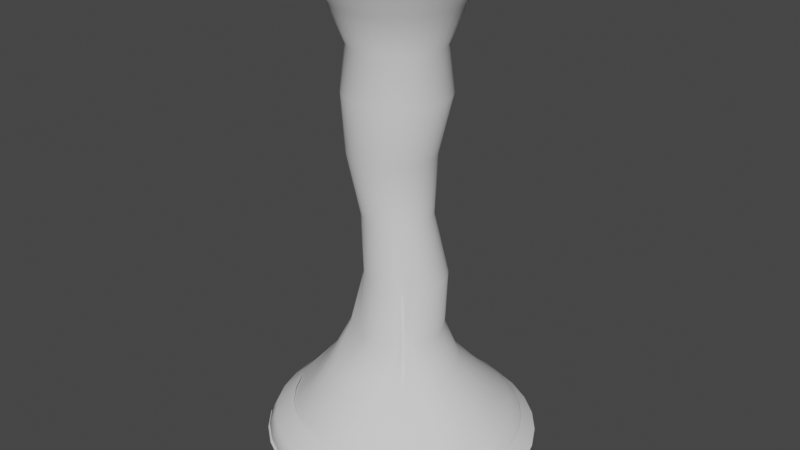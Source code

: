 # Source: TornadoMeshes02.blend  (saved by Blender 3.0.42; exported with 4.5.12 LTS)
import bpy
from mathutils import Matrix  # noqa: F401  (used for matrix-valued properties, if any)

bpy.ops.wm.read_factory_settings(use_empty=True)
scene = bpy.context.scene
scene.name = 'Scene'

# ---- world
world_world = bpy.data.worlds.new('World'); scene.world = world_world
world_world.use_nodes = True; world_world.node_tree.nodes.clear()
_N = world_world.node_tree.nodes; _L = world_world.node_tree.links
n0 = _N.new('ShaderNodeOutputWorld'); n0.name = 'World Output'; n0.location = (300, 300)
n1 = _N.new('ShaderNodeBackground'); n1.name = 'Background'; n1.location = (10, 300)
n1.inputs[0].default_value = (0.05088, 0.05088, 0.05088, 1.0)
_L.new(n1.outputs[0], n0.inputs[0])
n0.is_active_output = True
world_world.color = (0.05088, 0.05088, 0.05088)
world_world.use_sun_shadow = False
world_world.sun_shadow_jitter_overblur = 0.0

# ---- meshes
me_cylinder_001 = bpy.data.meshes.new('Cylinder.001')
me_cylinder_001.from_pydata([(-3.005e-08, 3.213, 0.0), (-1.222e-08, 1.875, 11.0), (0.6267, 3.151, 0.0), (0.3658, 1.839, 11.0), (1.229, 2.968, 0.0), (0.7175, 1.732, 11.0), (1.785, 2.671, 0.0), (1.042, 1.559, 11.0), (2.272, 2.272, 0.0), (1.326, 1.326, 11.0), (2.671, 1.785, 0.0), (1.559, 1.042, 11.0), (2.968, 1.229, 0.0), (1.732, 0.7175, 11.0), (3.151, 0.6267, 0.0), (1.839, 0.3658, 11.0), (3.213, -9.346e-08, 0.0), (1.875, -6.566e-08, 11.0), (2.947, -0.6311, 0.0437), (1.839, -0.3658, 11.0), (2.776, -1.195, 0.0437), (1.732, -0.7175, 11.0), (2.498, -1.714, 0.0437), (1.559, -1.042, 11.0), (2.125, -2.169, 0.0437), (1.326, -1.326, 11.0), (1.669, -2.543, 0.0437), (1.042, -1.559, 11.0), (1.15, -2.821, 0.0437), (0.7175, -1.732, 11.0), (0.5861, -2.992, 0.0437), (0.3658, -1.839, 11.0), (-2.896e-07, -3.049, 0.0437), (-1.761e-07, -1.875, 11.0), (-0.5861, -2.992, 0.0437), (-0.3658, -1.839, 11.0), (-1.15, -2.821, 0.0437), (-0.7175, -1.732, 11.0), (-1.669, -2.543, 0.0437), (-1.042, -1.559, 11.0), (-2.125, -2.169, 0.0437), (-1.326, -1.326, 11.0), (-2.498, -1.714, 0.0437), (-1.559, -1.042, 11.0), (-2.776, -1.195, 0.0437), (-1.732, -0.7175, 11.0), (-2.947, -0.6311, 0.0437), (-1.839, -0.3658, 11.0), (-3.213, 8.528e-08, 0.0), (-1.875, 3.865e-08, 11.0), (-3.151, 0.6267, 0.0), (-1.839, 0.3658, 11.0), (-2.968, 1.229, 0.0), (-1.732, 0.7175, 11.0), (-2.671, 1.785, 0.0), (-1.559, 1.042, 11.0), (-2.272, 2.272, 0.0), (-1.326, 1.326, 11.0), (-1.785, 2.671, 0.0), (-1.042, 1.559, 11.0), (-1.229, 2.968, 0.0), (-0.7175, 1.732, 11.0), (-0.6267, 3.151, 0.0), (-0.3658, 1.839, 11.0), (3.17e-09, 0.7897, 5.5), (0.1541, 0.7746, 5.5), (0.3022, 0.7296, 5.5), (0.4388, 0.6566, 5.5), (0.5584, 0.5584, 5.5), (0.6566, 0.4388, 5.5), (0.7296, 0.3022, 5.5), (0.7746, 0.1541, 5.5), (0.7897, -3.844e-08, 5.5), (0.7746, -0.1541, 5.5), (0.7296, -0.3022, 5.5), (0.6566, -0.4388, 5.5), (0.5584, -0.5584, 5.5), (0.4388, -0.6566, 5.5), (0.3022, -0.7296, 5.5), (0.1541, -0.7746, 5.5), (-6.587e-08, -0.7897, 5.5), (-0.1541, -0.7746, 5.5), (-0.3022, -0.7296, 5.5), (-0.4388, -0.6566, 5.5), (-0.5584, -0.5584, 5.5), (-0.6566, -0.4388, 5.5), (-0.7296, -0.3022, 5.5), (-0.7746, -0.1541, 5.5), (-0.7897, 5.501e-09, 5.5), (-0.7746, 0.1541, 5.5), (-0.7296, 0.3022, 5.5), (-0.6566, 0.4388, 5.5), (-0.5584, 0.5584, 5.5), (-0.4388, 0.6566, 5.5), (-0.3022, 0.7296, 5.5), (-0.1541, 0.7746, 5.5), (-2.334e-09, 1.167, 8.25), (0.2277, 1.145, 8.25), (0.4466, 1.078, 8.25), (0.6484, 0.9704, 8.25), (0.8253, 0.8253, 8.25), (0.9704, 0.6484, 8.25), (1.078, 0.4466, 8.25), (1.145, 0.2277, 8.25), (1.167, -4.79e-08, 8.25), (1.145, -0.2277, 8.25), (1.078, -0.4466, 8.25), (0.9704, -0.6484, 8.25), (0.8253, -0.8253, 8.25), (0.6484, -0.9704, 8.25), (0.4466, -1.078, 8.25), (0.2277, -1.145, 8.25), (-1.044e-07, -1.167, 8.25), (-0.2277, -1.145, 8.25), (-0.4466, -1.078, 8.25), (-0.6484, -0.9704, 8.25), (-0.8253, -0.8253, 8.25), (-0.9704, -0.6484, 8.25), (-1.078, -0.4466, 8.25), (-1.145, -0.2277, 8.25), (-1.167, 1.703e-08, 8.25), (-1.145, 0.2277, 8.25), (-1.078, 0.4466, 8.25), (-0.9704, 0.6484, 8.25), (-0.8253, 0.8253, 8.25), (-0.6484, 0.9704, 8.25), (-0.4466, 1.078, 8.25), (-0.2277, 1.145, 8.25), (0.2065, 1.038, 2.75), (0.4051, 0.978, 2.75), (0.5881, 0.8801, 2.75), (0.7485, 0.7485, 2.75), (0.8801, 0.5881, 2.75), (0.978, 0.4051, 2.75), (1.038, 0.2065, 2.75), (1.059, -4.54e-08, 2.75), (1.038, -0.2065, 2.75), (0.978, -0.4051, 2.75), (0.8801, -0.5881, 2.75), (0.7485, -0.7485, 2.75), (0.8311, -0.8801, 2.75), (0.6481, -0.978, 2.75), (0.4496, -1.038, 2.75), (0.243, -1.059, 2.75), (0.03653, -1.038, 2.75), (-0.162, -0.978, 2.75), (-0.3451, -0.8801, 2.75), (-0.7485, -0.7485, 2.75), (-0.8801, -0.5881, 2.75), (-0.978, -0.4051, 2.75), (-1.038, -0.2065, 2.75), (-1.059, 1.35e-08, 2.75), (-1.038, 0.2065, 2.75), (-0.978, 0.4051, 2.75), (-0.8801, 0.5881, 2.75), (-0.7485, 0.7485, 2.75), (-0.5881, 0.8801, 2.75), (-0.4051, 0.978, 2.75), (-0.2065, 1.038, 2.75), (-8.179e-10, 1.059, 2.75), (0.4407, 2.171, 0.9704), (0.8644, 2.042, 0.9704), (1.255, 1.833, 0.9704), (1.597, 1.552, 0.9704), (1.878, 1.21, 0.9704), (2.087, 0.8195, 0.9704), (2.216, 0.3957, 0.9704), (2.259, -0.04495, 0.9704), (2.216, -0.4856, 0.9704), (2.087, -0.9094, 0.9704), (1.641, -1.201, 1.057), (1.395, -1.501, 1.057), (1.094, -1.747, 1.057), (0.752, -1.93, 1.057), (0.3805, -2.043, 1.057), (-0.005847, -2.081, 1.057), (-0.3922, -2.043, 1.057), (-0.7637, -1.93, 1.057), (-1.106, -1.747, 1.057), (-1.406, -1.501, 1.057), (-1.653, -1.201, 1.057), (-1.836, -0.8582, 1.057), (-2.216, -0.4856, 0.9704), (-2.259, -0.04495, 0.9704), (-2.216, 0.3957, 0.9704), (-2.087, 0.8195, 0.9704), (-1.878, 1.21, 0.9704), (-1.597, 1.552, 0.9704), (-1.255, 1.833, 0.9704), (-0.8644, 2.042, 0.9704), (-0.4407, 2.171, 0.9704), (-1.681e-08, 2.214, 0.9704), (-0.005847, 1.387, 1.907), (0.2767, 1.36, 1.907), (0.5484, 1.277, 1.907), (0.7987, 1.143, 1.907), (1.018, 0.9632, 1.907), (1.198, 0.7437, 1.907), (1.332, 0.4933, 1.907), (1.415, 0.2217, 1.907), (1.442, -0.06087, 1.907), (1.415, -0.3434, 1.907), (1.332, -0.6151, 1.907), (1.198, -0.8654, 1.907), (1.018, -1.085, 1.907), (0.7987, -1.265, 1.907), (0.5484, -1.399, 1.907), (0.2767, -1.481, 1.907), (-0.005847, -1.509, 1.907), (-0.2884, -1.481, 1.907), (-0.56, -1.399, 1.907), (-0.8104, -1.265, 1.907), (-1.03, -1.085, 1.907), (-1.21, -0.8655, 1.907), (-1.344, -0.6151, 1.907), (-1.426, -0.3434, 1.907), (-1.454, -0.06087, 1.907), (-1.426, 0.2217, 1.907), (-1.344, 0.4933, 1.907), (-1.21, 0.7437, 1.907), (-1.03, 0.9632, 1.907), (-0.8104, 1.143, 1.907), (-0.56, 1.277, 1.907), (-0.2884, 1.36, 1.907), (-7.942e-09, 1.42, 10.16), (0.277, 1.392, 10.16), (0.5433, 1.312, 10.16), (0.7888, 1.181, 10.16), (1.004, 1.004, 10.16), (1.181, 0.7888, 10.16), (1.312, 0.5433, 10.16), (1.392, 0.277, 10.16), (1.42, -5.599e-08, 10.16), (1.392, -0.277, 10.16), (1.312, -0.5433, 10.16), (1.181, -0.7888, 10.16), (1.004, -1.004, 10.16), (0.7888, -1.181, 10.16), (0.5433, -1.312, 10.16), (0.277, -1.392, 10.16), (-1.321e-07, -1.42, 10.16), (-0.277, -1.392, 10.16), (-0.5433, -1.312, 10.16), (-0.7888, -1.181, 10.16), (-1.004, -1.004, 10.16), (-1.181, -0.7888, 10.16), (-1.312, -0.5433, 10.16), (-1.392, -0.277, 10.16), (-1.42, 2.3e-08, 10.16), (-1.392, 0.277, 10.16), (-1.312, 0.5433, 10.16), (-1.181, 0.7888, 10.16), (-1.004, 1.004, 10.16), (-0.7888, 1.181, 10.16), (-0.5433, 1.312, 10.16), (-0.277, 1.392, 10.16), (0.2056, 1.034, 9.281), (0.4034, 0.9738, 9.281), (0.5856, 0.8764, 9.281), (0.7453, 0.7453, 9.281), (0.8764, 0.5856, 9.281), (0.9738, 0.4034, 9.281), (1.034, 0.2056, 9.281), (1.054, -4.66e-08, 9.281), (1.034, -0.2056, 9.281), (0.9738, -0.4034, 9.281), (0.8764, -0.5856, 9.281), (0.7453, -0.7453, 9.281), (0.5856, -0.8764, 9.281), (0.4034, -0.9738, 9.281), (0.2056, -1.034, 9.281), (-9.927e-08, -1.054, 9.281), (-0.2056, -1.034, 9.281), (-0.4034, -0.9738, 9.281), (-0.5856, -0.8764, 9.281), (-0.7453, -0.7453, 9.281), (-0.8764, -0.5856, 9.281), (-0.9738, -0.4034, 9.281), (-1.034, -0.2056, 9.281), (-1.054, 1.204e-08, 9.281), (-1.034, 0.2056, 9.281), (-0.9738, 0.4034, 9.281), (-0.8764, 0.5856, 9.281), (-0.7453, 0.7453, 9.281), (-0.5856, 0.8764, 9.281), (-0.4034, 0.9738, 9.281), (-0.2056, 1.034, 9.281), (-7.126e-09, 1.054, 9.281), (0.243, 0.9216, 4.151), (0.4228, 0.9039, 4.151), (0.5957, 0.8515, 4.151), (0.7551, 0.7663, 4.151), (0.8947, 0.6517, 4.151), (1.009, 0.512, 4.151), (1.094, 0.3527, 4.151), (1.147, 0.1798, 4.151), (1.165, -4.185e-08, 4.151), (1.147, -0.1798, 4.151), (1.094, -0.3527, 4.151), (1.009, -0.512, 4.151), (0.8947, -0.6517, 4.151), (0.7551, -0.7663, 4.151), (0.5957, -0.8515, 4.151), (0.4228, -0.9039, 4.151), (0.243, -0.9216, 4.151), (0.06325, -0.9039, 4.151), (-0.1096, -0.8515, 4.151), (-0.269, -0.7663, 4.151), (-0.4086, -0.6517, 4.151), (-0.5232, -0.512, 4.151), (-0.6084, -0.3527, 4.151), (-0.6608, -0.1798, 4.151), (-0.6786, 9.423e-09, 4.151), (-0.6608, 0.1798, 4.151), (-0.6084, 0.3527, 4.151), (-0.5232, 0.512, 4.151), (-0.4086, 0.6517, 4.151), (-0.269, 0.7663, 4.151), (-0.1096, 0.8515, 4.151), (0.06325, 0.9039, 4.151), (0.04448, 0.9596, 6.875), (0.228, 0.9039, 6.875), (0.3972, 0.8135, 6.875), (0.5454, 0.6918, 6.875), (0.6671, 0.5436, 6.875), (0.7575, 0.3744, 6.875), (0.8132, 0.1909, 6.875), (0.832, -4.317e-08, 6.875), (0.8132, -0.1909, 6.875), (0.7575, -0.3744, 6.875), (0.6671, -0.5436, 6.875), (0.5454, -0.6918, 6.875), (0.3972, -0.8135, 6.875), (0.228, -0.9039, 6.875), (0.04448, -0.9596, 6.875), (-0.1464, -0.9784, 6.875), (-0.3373, -0.9596, 6.875), (-0.5208, -0.9039, 6.875), (-0.69, -0.8135, 6.875), (-0.8382, -0.6918, 6.875), (-0.9599, -0.5436, 6.875), (-1.05, -0.3744, 6.875), (-1.106, -0.1909, 6.875), (-1.125, 1.127e-08, 6.875), (-1.106, 0.1909, 6.875), (-1.05, 0.3744, 6.875), (-0.9599, 0.5436, 6.875), (-0.8382, 0.6918, 6.875), (-0.69, 0.8135, 6.875), (-0.5208, 0.9039, 6.875), (-0.3373, 0.9596, 6.875), (-0.1464, 0.9784, 6.875)], [], [(224, 1, 3, 225), (225, 3, 5, 226), (226, 5, 7, 227), (227, 7, 9, 228), (228, 9, 11, 229), (229, 11, 13, 230), (230, 13, 15, 231), (231, 15, 17, 232), (232, 17, 19, 233), (233, 19, 21, 234), (234, 21, 23, 235), (235, 23, 25, 236), (236, 25, 27, 237), (237, 27, 29, 238), (238, 29, 31, 239), (239, 31, 33, 240), (240, 33, 35, 241), (241, 35, 37, 242), (242, 37, 39, 243), (243, 39, 41, 244), (244, 41, 43, 245), (245, 43, 45, 246), (246, 45, 47, 247), (247, 47, 49, 248), (248, 49, 51, 249), (249, 51, 53, 250), (250, 53, 55, 251), (251, 55, 57, 252), (252, 57, 59, 253), (253, 59, 61, 254), (254, 61, 63, 255), (255, 63, 1, 224), (319, 95, 64, 288), (318, 94, 95, 319), (317, 93, 94, 318), (316, 92, 93, 317), (315, 91, 92, 316), (314, 90, 91, 315), (313, 89, 90, 314), (312, 88, 89, 313), (311, 87, 88, 312), (310, 86, 87, 311), (309, 85, 86, 310), (308, 84, 85, 309), (307, 83, 84, 308), (306, 82, 83, 307), (305, 81, 82, 306), (304, 80, 81, 305), (303, 79, 80, 304), (302, 78, 79, 303), (301, 77, 78, 302), (300, 76, 77, 301), (299, 75, 76, 300), (298, 74, 75, 299), (297, 73, 74, 298), (296, 72, 73, 297), (295, 71, 72, 296), (294, 70, 71, 295), (293, 69, 70, 294), (292, 68, 69, 293), (291, 67, 68, 292), (290, 66, 67, 291), (289, 65, 66, 290), (288, 64, 65, 289), (350, 127, 96, 351), (349, 126, 127, 350), (348, 125, 126, 349), (347, 124, 125, 348), (346, 123, 124, 347), (345, 122, 123, 346), (344, 121, 122, 345), (343, 120, 121, 344), (342, 119, 120, 343), (341, 118, 119, 342), (340, 117, 118, 341), (339, 116, 117, 340), (338, 115, 116, 339), (337, 114, 115, 338), (336, 113, 114, 337), (335, 112, 113, 336), (334, 111, 112, 335), (333, 110, 111, 334), (332, 109, 110, 333), (331, 108, 109, 332), (330, 107, 108, 331), (329, 106, 107, 330), (328, 105, 106, 329), (327, 104, 105, 328), (326, 103, 104, 327), (325, 102, 103, 326), (324, 101, 102, 325), (323, 100, 101, 324), (322, 99, 100, 323), (321, 98, 99, 322), (320, 97, 98, 321), (351, 96, 97, 320), (192, 159, 128, 193), (193, 128, 129, 194), (194, 129, 130, 195), (195, 130, 131, 196), (196, 131, 132, 197), (197, 132, 133, 198), (198, 133, 134, 199), (199, 134, 135, 200), (200, 135, 136, 201), (201, 136, 137, 202), (202, 137, 138, 203), (203, 138, 139, 204), (204, 139, 140, 205), (205, 140, 141, 206), (206, 141, 142, 207), (207, 142, 143, 208), (208, 143, 144, 209), (209, 144, 145, 210), (210, 145, 146, 211), (211, 146, 147, 212), (212, 147, 148, 213), (213, 148, 149, 214), (214, 149, 150, 215), (215, 150, 151, 216), (216, 151, 152, 217), (217, 152, 153, 218), (218, 153, 154, 219), (219, 154, 155, 220), (220, 155, 156, 221), (221, 156, 157, 222), (222, 157, 158, 223), (223, 158, 159, 192), (62, 190, 191, 0), (60, 189, 190, 62), (58, 188, 189, 60), (56, 187, 188, 58), (54, 186, 187, 56), (52, 185, 186, 54), (50, 184, 185, 52), (48, 183, 184, 50), (46, 182, 183, 48), (44, 181, 182, 46), (42, 180, 181, 44), (40, 179, 180, 42), (38, 178, 179, 40), (36, 177, 178, 38), (34, 176, 177, 36), (32, 175, 176, 34), (30, 174, 175, 32), (28, 173, 174, 30), (26, 172, 173, 28), (24, 171, 172, 26), (22, 170, 171, 24), (20, 169, 170, 22), (18, 168, 169, 20), (16, 167, 168, 18), (14, 166, 167, 16), (12, 165, 166, 14), (10, 164, 165, 12), (8, 163, 164, 10), (6, 162, 163, 8), (4, 161, 162, 6), (2, 160, 161, 4), (0, 191, 160, 2), (190, 223, 192, 191), (189, 222, 223, 190), (188, 221, 222, 189), (187, 220, 221, 188), (186, 219, 220, 187), (185, 218, 219, 186), (184, 217, 218, 185), (183, 216, 217, 184), (182, 215, 216, 183), (181, 214, 215, 182), (180, 213, 214, 181), (179, 212, 213, 180), (178, 211, 212, 179), (177, 210, 211, 178), (176, 209, 210, 177), (175, 208, 209, 176), (174, 207, 208, 175), (173, 206, 207, 174), (172, 205, 206, 173), (171, 204, 205, 172), (170, 203, 204, 171), (169, 202, 203, 170), (168, 201, 202, 169), (167, 200, 201, 168), (166, 199, 200, 167), (165, 198, 199, 166), (164, 197, 198, 165), (163, 196, 197, 164), (162, 195, 196, 163), (161, 194, 195, 162), (160, 193, 194, 161), (191, 192, 193, 160), (286, 255, 224, 287), (285, 254, 255, 286), (284, 253, 254, 285), (283, 252, 253, 284), (282, 251, 252, 283), (281, 250, 251, 282), (280, 249, 250, 281), (279, 248, 249, 280), (278, 247, 248, 279), (277, 246, 247, 278), (276, 245, 246, 277), (275, 244, 245, 276), (274, 243, 244, 275), (273, 242, 243, 274), (272, 241, 242, 273), (271, 240, 241, 272), (270, 239, 240, 271), (269, 238, 239, 270), (268, 237, 238, 269), (267, 236, 237, 268), (266, 235, 236, 267), (265, 234, 235, 266), (264, 233, 234, 265), (263, 232, 233, 264), (262, 231, 232, 263), (261, 230, 231, 262), (260, 229, 230, 261), (259, 228, 229, 260), (258, 227, 228, 259), (257, 226, 227, 258), (256, 225, 226, 257), (287, 224, 225, 256), (96, 287, 256, 97), (97, 256, 257, 98), (98, 257, 258, 99), (99, 258, 259, 100), (100, 259, 260, 101), (101, 260, 261, 102), (102, 261, 262, 103), (103, 262, 263, 104), (104, 263, 264, 105), (105, 264, 265, 106), (106, 265, 266, 107), (107, 266, 267, 108), (108, 267, 268, 109), (109, 268, 269, 110), (110, 269, 270, 111), (111, 270, 271, 112), (112, 271, 272, 113), (113, 272, 273, 114), (114, 273, 274, 115), (115, 274, 275, 116), (116, 275, 276, 117), (117, 276, 277, 118), (118, 277, 278, 119), (119, 278, 279, 120), (120, 279, 280, 121), (121, 280, 281, 122), (122, 281, 282, 123), (123, 282, 283, 124), (124, 283, 284, 125), (125, 284, 285, 126), (126, 285, 286, 127), (127, 286, 287, 96), (159, 288, 289, 128), (128, 289, 290, 129), (129, 290, 291, 130), (130, 291, 292, 131), (131, 292, 293, 132), (132, 293, 294, 133), (133, 294, 295, 134), (134, 295, 296, 135), (135, 296, 297, 136), (136, 297, 298, 137), (137, 298, 299, 138), (138, 299, 300, 139), (139, 300, 301, 140), (140, 301, 302, 141), (141, 302, 303, 142), (142, 303, 304, 143), (143, 304, 305, 144), (144, 305, 306, 145), (145, 306, 307, 146), (146, 307, 308, 147), (147, 308, 309, 148), (148, 309, 310, 149), (149, 310, 311, 150), (150, 311, 312, 151), (151, 312, 313, 152), (152, 313, 314, 153), (153, 314, 315, 154), (154, 315, 316, 155), (155, 316, 317, 156), (156, 317, 318, 157), (157, 318, 319, 158), (158, 319, 288, 159), (64, 351, 320, 65), (65, 320, 321, 66), (66, 321, 322, 67), (67, 322, 323, 68), (68, 323, 324, 69), (69, 324, 325, 70), (70, 325, 326, 71), (71, 326, 327, 72), (72, 327, 328, 73), (73, 328, 329, 74), (74, 329, 330, 75), (75, 330, 331, 76), (76, 331, 332, 77), (77, 332, 333, 78), (78, 333, 334, 79), (79, 334, 335, 80), (80, 335, 336, 81), (81, 336, 337, 82), (82, 337, 338, 83), (83, 338, 339, 84), (84, 339, 340, 85), (85, 340, 341, 86), (86, 341, 342, 87), (87, 342, 343, 88), (88, 343, 344, 89), (89, 344, 345, 90), (90, 345, 346, 91), (91, 346, 347, 92), (92, 347, 348, 93), (93, 348, 349, 94), (94, 349, 350, 95), (95, 350, 351, 64)])
me_cylinder_001.polygons.foreach_set('use_smooth', [True] * 320)
_uv = me_cylinder_001.uv_layers.new(name='UVMap')
_uv.uv.foreach_set('vector', [1.0, 0.9239, 1.0, 1.0, 0.9688, 1.0, 0.9688, 0.9239, 0.9688, 0.9239, 0.9688, 1.0, 0.9375, 1.0, 0.9375, 0.9239, 0.9375, 0.9239, 0.9375, 1.0, 0.9062, 1.0, 0.9062, 0.9239, 0.9062, 0.9239, 0.9062, 1.0, 0.875, 1.0, 0.875, 0.9239, 0.875, 0.9239, 0.875, 1.0, 0.8438, 1.0, 0.8438, 0.9239, 0.8438, 0.9239, 0.8438, 1.0, 0.8125, 1.0, 0.8125, 0.9239, 0.8125, 0.9239, 0.8125, 1.0, 0.7812, 1.0, 0.7813, 0.9239, 0.7813, 0.9239, 0.7812, 1.0, 0.75, 1.0, 0.75, 0.9239, 0.75, 0.9239, 0.75, 1.0, 0.7188, 1.0, 0.7188, 0.9239, 0.7188, 0.9239, 0.7188, 1.0, 0.6875, 1.0, 0.6875, 0.9239, 0.6875, 0.9239, 0.6875, 1.0, 0.6562, 1.0, 0.6562, 0.9239, 0.6562, 0.9239, 0.6562, 1.0, 0.625, 1.0, 0.625, 0.9239, 0.625, 0.9239, 0.625, 1.0, 0.5938, 1.0, 0.5938, 0.9239, 0.5938, 0.9239, 0.5938, 1.0, 0.5625, 1.0, 0.5625, 0.9239, 0.5625, 0.9239, 0.5625, 1.0, 0.5312, 1.0, 0.5312, 0.9239, 0.5312, 0.9239, 0.5312, 1.0, 0.5, 1.0, 0.5, 0.9239, 0.5, 0.9239, 0.5, 1.0, 0.4688, 1.0, 0.4688, 0.9239, 0.4688, 0.9239, 0.4688, 1.0, 0.4375, 1.0, 0.4375, 0.9239, 0.4375, 0.9239, 0.4375, 1.0, 0.4062, 1.0, 0.4062, 0.9239, 0.4062, 0.9239, 0.4062, 1.0, 0.375, 1.0, 0.375, 0.9239, 0.375, 0.9239, 0.375, 1.0, 0.3438, 1.0, 0.3438, 0.9239, 0.3438, 0.9239, 0.3438, 1.0, 0.3125, 1.0, 0.3125, 0.9239, 0.3125, 0.9239, 0.3125, 1.0, 0.2812, 1.0, 0.2812, 0.9239, 0.2812, 0.9239, 0.2812, 1.0, 0.25, 1.0, 0.25, 0.9239, 0.25, 0.9239, 0.25, 1.0, 0.2188, 1.0, 0.2188, 0.9239, 0.2188, 0.9239, 0.2188, 1.0, 0.1875, 1.0, 0.1875, 0.9239, 0.1875, 0.9239, 0.1875, 1.0, 0.1562, 1.0, 0.1562, 0.9239, 0.1562, 0.9239, 0.1562, 1.0, 0.125, 1.0, 0.125, 0.9239, 0.125, 0.9239, 0.125, 1.0, 0.09375, 1.0, 0.09375, 0.9239, 0.09375, 0.9239, 0.09375, 1.0, 0.0625, 1.0, 0.0625, 0.9239, 0.0625, 0.9239, 0.0625, 1.0, 0.03125, 1.0, 0.03125, 0.9239, 0.03125, 0.9239, 0.03125, 1.0, 0.0, 1.0, 0.0, 0.9239, 0.03125, 0.3774, 0.03125, 0.5, 0.0, 0.5, 0.0, 0.3774, 0.0625, 0.3774, 0.0625, 0.5, 0.03125, 0.5, 0.03125, 0.3774, 0.09375, 0.3774, 0.09375, 0.5, 0.0625, 0.5, 0.0625, 0.3774, 0.125, 0.3774, 0.125, 0.5, 0.09375, 0.5, 0.09375, 0.3774, 0.1563, 0.3774, 0.1562, 0.5, 0.125, 0.5, 0.125, 0.3774, 0.1875, 0.3774, 0.1875, 0.5, 0.1562, 0.5, 0.1563, 0.3774, 0.2188, 0.3774, 0.2188, 0.5, 0.1875, 0.5, 0.1875, 0.3774, 0.25, 0.3774, 0.25, 0.5, 0.2188, 0.5, 0.2188, 0.3774, 0.2812, 0.3774, 0.2812, 0.5, 0.25, 0.5, 0.25, 0.3774, 0.3125, 0.3774, 0.3125, 0.5, 0.2812, 0.5, 0.2812, 0.3774, 0.3438, 0.3774, 0.3438, 0.5, 0.3125, 0.5, 0.3125, 0.3774, 0.375, 0.3774, 0.375, 0.5, 0.3438, 0.5, 0.3438, 0.3774, 0.4062, 0.3774, 0.4062, 0.5, 0.375, 0.5, 0.375, 0.3774, 0.4375, 0.3774, 0.4375, 0.5, 0.4062, 0.5, 0.4062, 0.3774, 0.4688, 0.3774, 0.4688, 0.5, 0.4375, 0.5, 0.4375, 0.3774, 0.5, 0.3774, 0.5, 0.5, 0.4688, 0.5, 0.4688, 0.3774, 0.5312, 0.3774, 0.5312, 0.5, 0.5, 0.5, 0.5, 0.3774, 0.5625, 0.3774, 0.5625, 0.5, 0.5312, 0.5, 0.5312, 0.3774, 0.5938, 0.3774, 0.5938, 0.5, 0.5625, 0.5, 0.5625, 0.3774, 0.625, 0.3774, 0.625, 0.5, 0.5938, 0.5, 0.5938, 0.3774, 0.6562, 0.3774, 0.6562, 0.5, 0.625, 0.5, 0.625, 0.3774, 0.6875, 0.3774, 0.6875, 0.5, 0.6562, 0.5, 0.6562, 0.3774, 0.7188, 0.3774, 0.7188, 0.5, 0.6875, 0.5, 0.6875, 0.3774, 0.75, 0.3774, 0.75, 0.5, 0.7188, 0.5, 0.7188, 0.3774, 0.7812, 0.3774, 0.7812, 0.5, 0.75, 0.5, 0.75, 0.3774, 0.8125, 0.3774, 0.8125, 0.5, 0.7812, 0.5, 0.7812, 0.3774, 0.8438, 0.3774, 0.8438, 0.5, 0.8125, 0.5, 0.8125, 0.3774, 0.875, 0.3774, 0.875, 0.5, 0.8438, 0.5, 0.8438, 0.3774, 0.9062, 0.3774, 0.9062, 0.5, 0.875, 0.5, 0.875, 0.3774, 0.9375, 0.3774, 0.9375, 0.5, 0.9062, 0.5, 0.9062, 0.3774, 0.9688, 0.3774, 0.9688, 0.5, 0.9375, 0.5, 0.9375, 0.3774, 1.0, 0.3774, 1.0, 0.5, 0.9688, 0.5, 0.9688, 0.3774, 0.03125, 0.625, 0.03125, 0.75, 0.0, 0.75, 0.0, 0.625, 0.0625, 0.625, 0.0625, 0.75, 0.03125, 0.75, 0.03125, 0.625, 0.09375, 0.625, 0.09375, 0.75, 0.0625, 0.75, 0.0625, 0.625, 0.125, 0.625, 0.125, 0.75, 0.09375, 0.75, 0.09375, 0.625, 0.1562, 0.625, 0.1562, 0.75, 0.125, 0.75, 0.125, 0.625, 0.1875, 0.625, 0.1875, 0.75, 0.1562, 0.75, 0.1562, 0.625, 0.2188, 0.625, 0.2188, 0.75, 0.1875, 0.75, 0.1875, 0.625, 0.25, 0.625, 0.25, 0.75, 0.2188, 0.75, 0.2188, 0.625, 0.2812, 0.625, 0.2812, 0.75, 0.25, 0.75, 0.25, 0.625, 0.3125, 0.625, 0.3125, 0.75, 0.2812, 0.75, 0.2812, 0.625, 0.3438, 0.625, 0.3438, 0.75, 0.3125, 0.75, 0.3125, 0.625, 0.375, 0.625, 0.375, 0.75, 0.3438, 0.75, 0.3438, 0.625, 0.4062, 0.625, 0.4062, 0.75, 0.375, 0.75, 0.375, 0.625, 0.4375, 0.625, 0.4375, 0.75, 0.4062, 0.75, 0.4062, 0.625, 0.4688, 0.625, 0.4688, 0.75, 0.4375, 0.75, 0.4375, 0.625, 0.5, 0.625, 0.5, 0.75, 0.4688, 0.75, 0.4688, 0.625, 0.5312, 0.625, 0.5312, 0.75, 0.5, 0.75, 0.5, 0.625, 0.5625, 0.625, 0.5625, 0.75, 0.5312, 0.75, 0.5312, 0.625, 0.5938, 0.625, 0.5938, 0.75, 0.5625, 0.75, 0.5625, 0.625, 0.625, 0.625, 0.625, 0.75, 0.5938, 0.75, 0.5938, 0.625, 0.6562, 0.625, 0.6562, 0.75, 0.625, 0.75, 0.625, 0.625, 0.6875, 0.625, 0.6875, 0.75, 0.6562, 0.75, 0.6562, 0.625, 0.7188, 0.625, 0.7188, 0.75, 0.6875, 0.75, 0.6875, 0.625, 0.75, 0.625, 0.75, 0.75, 0.7188, 0.75, 0.7188, 0.625, 0.7812, 0.625, 0.7812, 0.75, 0.75, 0.75, 0.75, 0.625, 0.8125, 0.625, 0.8125, 0.75, 0.7812, 0.75, 0.7812, 0.625, 0.8438, 0.625, 0.8438, 0.75, 0.8125, 0.75, 0.8125, 0.625, 0.875, 0.625, 0.875, 0.75, 0.8438, 0.75, 0.8438, 0.625, 0.9062, 0.625, 0.9062, 0.75, 0.875, 0.75, 0.875, 0.625, 0.9375, 0.625, 0.9375, 0.75, 0.9062, 0.75, 0.9062, 0.625, 0.9688, 0.625, 0.9688, 0.75, 0.9375, 0.75, 0.9375, 0.625, 1.0, 0.625, 1.0, 0.75, 0.9688, 0.75, 0.9688, 0.625, 1.0, 0.1764, 1.0, 0.25, 0.9688, 0.25, 0.9688, 0.1764, 0.9688, 0.1764, 0.9688, 0.25, 0.9375, 0.25, 0.9375, 0.1764, 0.9375, 0.1764, 0.9375, 0.25, 0.9062, 0.25, 0.9062, 0.1764, 0.9062, 0.1764, 0.9062, 0.25, 0.875, 0.25, 0.875, 0.1764, 0.875, 0.1764, 0.875, 0.25, 0.8438, 0.25, 0.8438, 0.1764, 0.8438, 0.1764, 0.8438, 0.25, 0.8125, 0.25, 0.8125, 0.1764, 0.8125, 0.1764, 0.8125, 0.25, 0.7812, 0.25, 0.7812, 0.1764, 0.7812, 0.1764, 0.7812, 0.25, 0.75, 0.25, 0.75, 0.1764, 0.75, 0.1764, 0.75, 0.25, 0.7188, 0.25, 0.7187, 0.1764, 0.7187, 0.1764, 0.7188, 0.25, 0.6875, 0.25, 0.6875, 0.1764, 0.6875, 0.1764, 0.6875, 0.25, 0.6562, 0.25, 0.6562, 0.1764, 0.6562, 0.1764, 0.6562, 0.25, 0.625, 0.25, 0.625, 0.1764, 0.625, 0.1764, 0.625, 0.25, 0.5938, 0.25, 0.5938, 0.1764, 0.5938, 0.1764, 0.5938, 0.25, 0.5625, 0.25, 0.5625, 0.1764, 0.5625, 0.1764, 0.5625, 0.25, 0.5312, 0.25, 0.5312, 0.1764, 0.5312, 0.1764, 0.5312, 0.25, 0.5, 0.25, 0.5, 0.1764, 0.5, 0.1764, 0.5, 0.25, 0.4688, 0.25, 0.4688, 0.1764, 0.4688, 0.1764, 0.4688, 0.25, 0.4375, 0.25, 0.4375, 0.1764, 0.4375, 0.1764, 0.4375, 0.25, 0.4062, 0.25, 0.4062, 0.1764, 0.4062, 0.1764, 0.4062, 0.25, 0.375, 0.25, 0.375, 0.1764, 0.375, 0.1764, 0.375, 0.25, 0.3438, 0.25, 0.3438, 0.1764, 0.3438, 0.1764, 0.3438, 0.25, 0.3125, 0.25, 0.3125, 0.1764, 0.3125, 0.1764, 0.3125, 0.25, 0.2812, 0.25, 0.2812, 0.1764, 0.2812, 0.1764, 0.2812, 0.25, 0.25, 0.25, 0.25, 0.1764, 0.25, 0.1764, 0.25, 0.25, 0.2188, 0.25, 0.2188, 0.1764, 0.2188, 0.1764, 0.2188, 0.25, 0.1875, 0.25, 0.1875, 0.1764, 0.1875, 0.1764, 0.1875, 0.25, 0.1562, 0.25, 0.1562, 0.1764, 0.1562, 0.1764, 0.1562, 0.25, 0.125, 0.25, 0.125, 0.1764, 0.125, 0.1764, 0.125, 0.25, 0.09375, 0.25, 0.09375, 0.1764, 0.09375, 0.1764, 0.09375, 0.25, 0.0625, 0.25, 0.0625, 0.1764, 0.0625, 0.1764, 0.0625, 0.25, 0.03125, 0.25, 0.03125, 0.1764, 0.03125, 0.1764, 0.03125, 0.25, 0.0, 0.25, 0.0, 0.1764, 0.03125, 0.0, 0.03125, 0.09008, 0.0, 0.09008, 0.0, 0.0, 0.0625, 0.0, 0.0625, 0.09008, 0.03125, 0.09008, 0.03125, 0.0, 0.09375, 0.0, 0.09375, 0.09008, 0.0625, 0.09008, 0.0625, 0.0, 0.125, 0.0, 0.125, 0.09008, 0.09375, 0.09008, 0.09375, 0.0, 0.1562, 0.0, 0.1562, 0.09008, 0.125, 0.09008, 0.125, 0.0, 0.1875, 0.0, 0.1875, 0.09008, 0.1562, 0.09008, 0.1562, 0.0, 0.2188, 0.0, 0.2188, 0.09008, 0.1875, 0.09008, 0.1875, 0.0, 0.25, 0.0, 0.25, 0.09008, 0.2188, 0.09008, 0.2188, 0.0, 0.2812, 0.0, 0.2812, 0.09008, 0.25, 0.09008, 0.25, 0.0, 0.3125, 0.0, 0.3125, 0.09008, 0.2812, 0.09008, 0.2812, 0.0, 0.3438, 0.0, 0.3438, 0.09008, 0.3125, 0.09008, 0.3125, 0.0, 0.375, 0.0, 0.375, 0.09008, 0.3438, 0.09008, 0.3438, 0.0, 0.4062, 0.0, 0.4062, 0.09008, 0.375, 0.09008, 0.375, 0.0, 0.4375, 0.0, 0.4375, 0.09008, 0.4062, 0.09008, 0.4062, 0.0, 0.4688, 0.0, 0.4688, 0.09008, 0.4375, 0.09008, 0.4375, 0.0, 0.5, 0.0, 0.5, 0.09008, 0.4688, 0.09008, 0.4688, 0.0, 0.5312, 0.0, 0.5312, 0.09008, 0.5, 0.09008, 0.5, 0.0, 0.5625, 0.0, 0.5625, 0.09008, 0.5312, 0.09008, 0.5312, 0.0, 0.5938, 0.0, 0.5937, 0.09008, 0.5625, 0.09008, 0.5625, 0.0, 0.625, 0.0, 0.625, 0.09008, 0.5937, 0.09008, 0.5938, 0.0, 0.6562, 0.0, 0.6562, 0.09008, 0.625, 0.09008, 0.625, 0.0, 0.6875, 0.0, 0.6875, 0.09008, 0.6562, 0.09008, 0.6562, 0.0, 0.7188, 0.0, 0.7188, 0.09008, 0.6875, 0.09008, 0.6875, 0.0, 0.75, 0.0, 0.75, 0.09008, 0.7188, 0.09008, 0.7188, 0.0, 0.7812, 0.0, 0.7812, 0.09008, 0.75, 0.09008, 0.75, 0.0, 0.8125, 0.0, 0.8125, 0.09008, 0.7812, 0.09008, 0.7812, 0.0, 0.8438, 0.0, 0.8438, 0.09008, 0.8125, 0.09008, 0.8125, 0.0, 0.875, 0.0, 0.875, 0.09008, 0.8438, 0.09008, 0.8438, 0.0, 0.9062, 0.0, 0.9062, 0.09008, 0.875, 0.09008, 0.875, 0.0, 0.9375, 0.0, 0.9375, 0.09008, 0.9062, 0.09008, 0.9062, 0.0, 0.9688, 0.0, 0.9688, 0.09008, 0.9375, 0.09008, 0.9375, 0.0, 1.0, 0.0, 1.0, 0.09008, 0.9688, 0.09008, 0.9688, 0.0, 0.03125, 0.09008, 0.03125, 0.1764, 0.0, 0.1764, 0.0, 0.09008, 0.0625, 0.09008, 0.0625, 0.1764, 0.03125, 0.1764, 0.03125, 0.09008, 0.09375, 0.09008, 0.09375, 0.1764, 0.0625, 0.1764, 0.0625, 0.09008, 0.125, 0.09008, 0.125, 0.1764, 0.09375, 0.1764, 0.09375, 0.09008, 0.1562, 0.09008, 0.1562, 0.1764, 0.125, 0.1764, 0.125, 0.09008, 0.1875, 0.09008, 0.1875, 0.1764, 0.1562, 0.1764, 0.1562, 0.09008, 0.2188, 0.09008, 0.2188, 0.1764, 0.1875, 0.1764, 0.1875, 0.09008, 0.25, 0.09008, 0.25, 0.1764, 0.2188, 0.1764, 0.2188, 0.09008, 0.2812, 0.09008, 0.2812, 0.1764, 0.25, 0.1764, 0.25, 0.09008, 0.3125, 0.09008, 0.3125, 0.1764, 0.2812, 0.1764, 0.2812, 0.09008, 0.3438, 0.09008, 0.3438, 0.1764, 0.3125, 0.1764, 0.3125, 0.09008, 0.375, 0.09008, 0.375, 0.1764, 0.3438, 0.1764, 0.3438, 0.09008, 0.4062, 0.09008, 0.4062, 0.1764, 0.375, 0.1764, 0.375, 0.09008, 0.4375, 0.09008, 0.4375, 0.1764, 0.4062, 0.1764, 0.4062, 0.09008, 0.4688, 0.09008, 0.4688, 0.1764, 0.4375, 0.1764, 0.4375, 0.09008, 0.5, 0.09008, 0.5, 0.1764, 0.4688, 0.1764, 0.4688, 0.09008, 0.5312, 0.09008, 0.5312, 0.1764, 0.5, 0.1764, 0.5, 0.09008, 0.5625, 0.09008, 0.5625, 0.1764, 0.5312, 0.1764, 0.5312, 0.09008, 0.5937, 0.09008, 0.5938, 0.1764, 0.5625, 0.1764, 0.5625, 0.09008, 0.625, 0.09008, 0.625, 0.1764, 0.5938, 0.1764, 0.5937, 0.09008, 0.6562, 0.09008, 0.6562, 0.1764, 0.625, 0.1764, 0.625, 0.09008, 0.6875, 0.09008, 0.6875, 0.1764, 0.6562, 0.1764, 0.6562, 0.09008, 0.7188, 0.09008, 0.7187, 0.1764, 0.6875, 0.1764, 0.6875, 0.09008, 0.75, 0.09008, 0.75, 0.1764, 0.7187, 0.1764, 0.7188, 0.09008, 0.7812, 0.09008, 0.7812, 0.1764, 0.75, 0.1764, 0.75, 0.09008, 0.8125, 0.09008, 0.8125, 0.1764, 0.7812, 0.1764, 0.7812, 0.09008, 0.8438, 0.09008, 0.8438, 0.1764, 0.8125, 0.1764, 0.8125, 0.09008, 0.875, 0.09008, 0.875, 0.1764, 0.8438, 0.1764, 0.8438, 0.09008, 0.9062, 0.09008, 0.9062, 0.1764, 0.875, 0.1764, 0.875, 0.09008, 0.9375, 0.09008, 0.9375, 0.1764, 0.9062, 0.1764, 0.9062, 0.09008, 0.9688, 0.09008, 0.9688, 0.1764, 0.9375, 0.1764, 0.9375, 0.09008, 1.0, 0.09008, 1.0, 0.1764, 0.9688, 0.1764, 0.9688, 0.09008, 0.03125, 0.8438, 0.03125, 0.9239, 0.0, 0.9239, 0.0, 0.8438, 0.0625, 0.8438, 0.0625, 0.9239, 0.03125, 0.9239, 0.03125, 0.8438, 0.09375, 0.8438, 0.09375, 0.9239, 0.0625, 0.9239, 0.0625, 0.8438, 0.125, 0.8438, 0.125, 0.9239, 0.09375, 0.9239, 0.09375, 0.8438, 0.1562, 0.8438, 0.1562, 0.9239, 0.125, 0.9239, 0.125, 0.8438, 0.1875, 0.8438, 0.1875, 0.9239, 0.1562, 0.9239, 0.1562, 0.8438, 0.2188, 0.8438, 0.2188, 0.9239, 0.1875, 0.9239, 0.1875, 0.8438, 0.25, 0.8438, 0.25, 0.9239, 0.2188, 0.9239, 0.2188, 0.8438, 0.2812, 0.8438, 0.2812, 0.9239, 0.25, 0.9239, 0.25, 0.8438, 0.3125, 0.8438, 0.3125, 0.9239, 0.2812, 0.9239, 0.2812, 0.8438, 0.3437, 0.8438, 0.3438, 0.9239, 0.3125, 0.9239, 0.3125, 0.8438, 0.375, 0.8438, 0.375, 0.9239, 0.3438, 0.9239, 0.3437, 0.8438, 0.4063, 0.8438, 0.4062, 0.9239, 0.375, 0.9239, 0.375, 0.8438, 0.4375, 0.8438, 0.4375, 0.9239, 0.4062, 0.9239, 0.4063, 0.8438, 0.4688, 0.8438, 0.4688, 0.9239, 0.4375, 0.9239, 0.4375, 0.8438, 0.5, 0.8438, 0.5, 0.9239, 0.4688, 0.9239, 0.4688, 0.8438, 0.5312, 0.8438, 0.5312, 0.9239, 0.5, 0.9239, 0.5, 0.8438, 0.5625, 0.8438, 0.5625, 0.9239, 0.5312, 0.9239, 0.5312, 0.8438, 0.5938, 0.8438, 0.5938, 0.9239, 0.5625, 0.9239, 0.5625, 0.8438, 0.625, 0.8438, 0.625, 0.9239, 0.5938, 0.9239, 0.5938, 0.8438, 0.6563, 0.8438, 0.6562, 0.9239, 0.625, 0.9239, 0.625, 0.8438, 0.6875, 0.8438, 0.6875, 0.9239, 0.6562, 0.9239, 0.6563, 0.8438, 0.7188, 0.8438, 0.7188, 0.9239, 0.6875, 0.9239, 0.6875, 0.8438, 0.75, 0.8438, 0.75, 0.9239, 0.7188, 0.9239, 0.7188, 0.8438, 0.7812, 0.8438, 0.7813, 0.9239, 0.75, 0.9239, 0.75, 0.8438, 0.8125, 0.8438, 0.8125, 0.9239, 0.7813, 0.9239, 0.7812, 0.8438, 0.8438, 0.8438, 0.8438, 0.9239, 0.8125, 0.9239, 0.8125, 0.8438, 0.875, 0.8438, 0.875, 0.9239, 0.8438, 0.9239, 0.8438, 0.8438, 0.9063, 0.8438, 0.9062, 0.9239, 0.875, 0.9239, 0.875, 0.8438, 0.9375, 0.8438, 0.9375, 0.9239, 0.9062, 0.9239, 0.9063, 0.8438, 0.9688, 0.8438, 0.9688, 0.9239, 0.9375, 0.9239, 0.9375, 0.8438, 1.0, 0.8438, 1.0, 0.9239, 0.9688, 0.9239, 0.9688, 0.8438, 1.0, 0.75, 1.0, 0.8438, 0.9688, 0.8438, 0.9688, 0.75, 0.9688, 0.75, 0.9688, 0.8438, 0.9375, 0.8438, 0.9375, 0.75, 0.9375, 0.75, 0.9375, 0.8438, 0.9063, 0.8438, 0.9062, 0.75, 0.9062, 0.75, 0.9063, 0.8438, 0.875, 0.8438, 0.875, 0.75, 0.875, 0.75, 0.875, 0.8438, 0.8438, 0.8438, 0.8438, 0.75, 0.8438, 0.75, 0.8438, 0.8438, 0.8125, 0.8438, 0.8125, 0.75, 0.8125, 0.75, 0.8125, 0.8438, 0.7812, 0.8438, 0.7812, 0.75, 0.7812, 0.75, 0.7812, 0.8438, 0.75, 0.8438, 0.75, 0.75, 0.75, 0.75, 0.75, 0.8438, 0.7188, 0.8438, 0.7188, 0.75, 0.7188, 0.75, 0.7188, 0.8438, 0.6875, 0.8438, 0.6875, 0.75, 0.6875, 0.75, 0.6875, 0.8438, 0.6563, 0.8438, 0.6562, 0.75, 0.6562, 0.75, 0.6563, 0.8438, 0.625, 0.8438, 0.625, 0.75, 0.625, 0.75, 0.625, 0.8438, 0.5938, 0.8438, 0.5938, 0.75, 0.5938, 0.75, 0.5938, 0.8438, 0.5625, 0.8438, 0.5625, 0.75, 0.5625, 0.75, 0.5625, 0.8438, 0.5312, 0.8438, 0.5312, 0.75, 0.5312, 0.75, 0.5312, 0.8438, 0.5, 0.8438, 0.5, 0.75, 0.5, 0.75, 0.5, 0.8438, 0.4688, 0.8438, 0.4688, 0.75, 0.4688, 0.75, 0.4688, 0.8438, 0.4375, 0.8438, 0.4375, 0.75, 0.4375, 0.75, 0.4375, 0.8438, 0.4063, 0.8438, 0.4062, 0.75, 0.4062, 0.75, 0.4063, 0.8438, 0.375, 0.8438, 0.375, 0.75, 0.375, 0.75, 0.375, 0.8438, 0.3437, 0.8438, 0.3438, 0.75, 0.3438, 0.75, 0.3437, 0.8438, 0.3125, 0.8438, 0.3125, 0.75, 0.3125, 0.75, 0.3125, 0.8438, 0.2812, 0.8438, 0.2812, 0.75, 0.2812, 0.75, 0.2812, 0.8438, 0.25, 0.8438, 0.25, 0.75, 0.25, 0.75, 0.25, 0.8438, 0.2188, 0.8438, 0.2188, 0.75, 0.2188, 0.75, 0.2188, 0.8438, 0.1875, 0.8438, 0.1875, 0.75, 0.1875, 0.75, 0.1875, 0.8438, 0.1562, 0.8438, 0.1562, 0.75, 0.1562, 0.75, 0.1562, 0.8438, 0.125, 0.8438, 0.125, 0.75, 0.125, 0.75, 0.125, 0.8438, 0.09375, 0.8438, 0.09375, 0.75, 0.09375, 0.75, 0.09375, 0.8438, 0.0625, 0.8438, 0.0625, 0.75, 0.0625, 0.75, 0.0625, 0.8438, 0.03125, 0.8438, 0.03125, 0.75, 0.03125, 0.75, 0.03125, 0.8438, 0.0, 0.8438, 0.0, 0.75, 1.0, 0.25, 1.0, 0.3774, 0.9688, 0.3774, 0.9688, 0.25, 0.9688, 0.25, 0.9688, 0.3774, 0.9375, 0.3774, 0.9375, 0.25, 0.9375, 0.25, 0.9375, 0.3774, 0.9062, 0.3774, 0.9062, 0.25, 0.9062, 0.25, 0.9062, 0.3774, 0.875, 0.3774, 0.875, 0.25, 0.875, 0.25, 0.875, 0.3774, 0.8438, 0.3774, 0.8438, 0.25, 0.8438, 0.25, 0.8438, 0.3774, 0.8125, 0.3774, 0.8125, 0.25, 0.8125, 0.25, 0.8125, 0.3774, 0.7812, 0.3774, 0.7812, 0.25, 0.7812, 0.25, 0.7812, 0.3774, 0.75, 0.3774, 0.75, 0.25, 0.75, 0.25, 0.75, 0.3774, 0.7188, 0.3774, 0.7188, 0.25, 0.7188, 0.25, 0.7188, 0.3774, 0.6875, 0.3774, 0.6875, 0.25, 0.6875, 0.25, 0.6875, 0.3774, 0.6562, 0.3774, 0.6562, 0.25, 0.6562, 0.25, 0.6562, 0.3774, 0.625, 0.3774, 0.625, 0.25, 0.625, 0.25, 0.625, 0.3774, 0.5938, 0.3774, 0.5938, 0.25, 0.5938, 0.25, 0.5938, 0.3774, 0.5625, 0.3774, 0.5625, 0.25, 0.5625, 0.25, 0.5625, 0.3774, 0.5312, 0.3774, 0.5312, 0.25, 0.5312, 0.25, 0.5312, 0.3774, 0.5, 0.3774, 0.5, 0.25, 0.5, 0.25, 0.5, 0.3774, 0.4688, 0.3774, 0.4688, 0.25, 0.4688, 0.25, 0.4688, 0.3774, 0.4375, 0.3774, 0.4375, 0.25, 0.4375, 0.25, 0.4375, 0.3774, 0.4062, 0.3774, 0.4062, 0.25, 0.4062, 0.25, 0.4062, 0.3774, 0.375, 0.3774, 0.375, 0.25, 0.375, 0.25, 0.375, 0.3774, 0.3438, 0.3774, 0.3438, 0.25, 0.3438, 0.25, 0.3438, 0.3774, 0.3125, 0.3774, 0.3125, 0.25, 0.3125, 0.25, 0.3125, 0.3774, 0.2812, 0.3774, 0.2812, 0.25, 0.2812, 0.25, 0.2812, 0.3774, 0.25, 0.3774, 0.25, 0.25, 0.25, 0.25, 0.25, 0.3774, 0.2188, 0.3774, 0.2188, 0.25, 0.2188, 0.25, 0.2188, 0.3774, 0.1875, 0.3774, 0.1875, 0.25, 0.1875, 0.25, 0.1875, 0.3774, 0.1563, 0.3774, 0.1562, 0.25, 0.1562, 0.25, 0.1563, 0.3774, 0.125, 0.3774, 0.125, 0.25, 0.125, 0.25, 0.125, 0.3774, 0.09375, 0.3774, 0.09375, 0.25, 0.09375, 0.25, 0.09375, 0.3774, 0.0625, 0.3774, 0.0625, 0.25, 0.0625, 0.25, 0.0625, 0.3774, 0.03125, 0.3774, 0.03125, 0.25, 0.03125, 0.25, 0.03125, 0.3774, 0.0, 0.3774, 0.0, 0.25, 1.0, 0.5, 1.0, 0.625, 0.9688, 0.625, 0.9688, 0.5, 0.9688, 0.5, 0.9688, 0.625, 0.9375, 0.625, 0.9375, 0.5, 0.9375, 0.5, 0.9375, 0.625, 0.9062, 0.625, 0.9062, 0.5, 0.9062, 0.5, 0.9062, 0.625, 0.875, 0.625, 0.875, 0.5, 0.875, 0.5, 0.875, 0.625, 0.8438, 0.625, 0.8438, 0.5, 0.8438, 0.5, 0.8438, 0.625, 0.8125, 0.625, 0.8125, 0.5, 0.8125, 0.5, 0.8125, 0.625, 0.7812, 0.625, 0.7812, 0.5, 0.7812, 0.5, 0.7812, 0.625, 0.75, 0.625, 0.75, 0.5, 0.75, 0.5, 0.75, 0.625, 0.7188, 0.625, 0.7188, 0.5, 0.7188, 0.5, 0.7188, 0.625, 0.6875, 0.625, 0.6875, 0.5, 0.6875, 0.5, 0.6875, 0.625, 0.6562, 0.625, 0.6562, 0.5, 0.6562, 0.5, 0.6562, 0.625, 0.625, 0.625, 0.625, 0.5, 0.625, 0.5, 0.625, 0.625, 0.5938, 0.625, 0.5938, 0.5, 0.5938, 0.5, 0.5938, 0.625, 0.5625, 0.625, 0.5625, 0.5, 0.5625, 0.5, 0.5625, 0.625, 0.5312, 0.625, 0.5312, 0.5, 0.5312, 0.5, 0.5312, 0.625, 0.5, 0.625, 0.5, 0.5, 0.5, 0.5, 0.5, 0.625, 0.4688, 0.625, 0.4688, 0.5, 0.4688, 0.5, 0.4688, 0.625, 0.4375, 0.625, 0.4375, 0.5, 0.4375, 0.5, 0.4375, 0.625, 0.4062, 0.625, 0.4062, 0.5, 0.4062, 0.5, 0.4062, 0.625, 0.375, 0.625, 0.375, 0.5, 0.375, 0.5, 0.375, 0.625, 0.3438, 0.625, 0.3438, 0.5, 0.3438, 0.5, 0.3438, 0.625, 0.3125, 0.625, 0.3125, 0.5, 0.3125, 0.5, 0.3125, 0.625, 0.2812, 0.625, 0.2812, 0.5, 0.2812, 0.5, 0.2812, 0.625, 0.25, 0.625, 0.25, 0.5, 0.25, 0.5, 0.25, 0.625, 0.2188, 0.625, 0.2188, 0.5, 0.2188, 0.5, 0.2188, 0.625, 0.1875, 0.625, 0.1875, 0.5, 0.1875, 0.5, 0.1875, 0.625, 0.1562, 0.625, 0.1562, 0.5, 0.1562, 0.5, 0.1562, 0.625, 0.125, 0.625, 0.125, 0.5, 0.125, 0.5, 0.125, 0.625, 0.09375, 0.625, 0.09375, 0.5, 0.09375, 0.5, 0.09375, 0.625, 0.0625, 0.625, 0.0625, 0.5, 0.0625, 0.5, 0.0625, 0.625, 0.03125, 0.625, 0.03125, 0.5, 0.03125, 0.5, 0.03125, 0.625, 0.0, 0.625, 0.0, 0.5])
me_cylinder_001.use_remesh_fix_poles = True
me_cylinder_001.use_remesh_preserve_attributes = False
me_cylinder_001.update()
me_cylinder_002 = bpy.data.meshes.new('Cylinder.002')
me_cylinder_002.from_pydata([(-5.064e-08, 2.186, -0.7163), (-6.394e-08, 2.408, 0.7423), (0.4264, 2.144, -0.7163), (0.4697, 2.361, 0.7423), (0.8365, 2.019, -0.7163), (0.9214, 2.224, 0.7423), (1.214, 1.817, -0.7163), (1.338, 2.002, 0.7423), (1.546, 1.546, -0.7163), (1.702, 1.702, 0.7423), (1.817, 1.214, -0.7163), (2.002, 1.338, 0.7423), (2.019, 0.8365, -0.7163), (2.224, 0.9214, 0.7423), (2.144, 0.4264, -0.7163), (2.361, 0.4697, 0.7423), (2.186, -7.717e-08, -0.7163), (2.408, -8.811e-08, 0.7423), (2.144, -0.4264, -0.7163), (2.361, -0.4697, 0.7423), (2.019, -0.8365, -0.7163), (2.224, -0.9214, 0.7423), (1.817, -1.214, -0.7163), (2.002, -1.338, 0.7423), (1.546, -1.546, -0.7163), (1.702, -1.702, 0.7423), (1.214, -1.817, -0.7163), (1.338, -2.002, 0.7423), (0.8365, -2.019, -0.7163), (0.9214, -2.224, 0.7423), (0.4264, -2.144, -0.7163), (0.4697, -2.361, 0.7423), (-2.417e-07, -2.186, -0.7163), (-2.744e-07, -2.408, 0.7423), (-0.4264, -2.144, -0.7163), (-0.4697, -2.361, 0.7423), (-0.8365, -2.019, -0.7163), (-0.9214, -2.224, 0.7423), (-1.214, -1.817, -0.7163), (-1.338, -2.002, 0.7423), (-1.546, -1.546, -0.7163), (-1.702, -1.702, 0.7423), (-1.817, -1.214, -0.7163), (-2.002, -1.338, 0.7423), (-2.019, -0.8365, -0.7163), (-2.224, -0.9214, 0.7423), (-2.144, -0.4264, -0.7163), (-2.361, -0.4697, 0.7423), (-2.186, 4.444e-08, -0.7163), (-2.408, 4.584e-08, 0.7423), (-2.144, 0.4264, -0.7163), (-2.361, 0.4697, 0.7423), (-2.019, 0.8365, -0.7163), (-2.224, 0.9214, 0.7423), (-1.817, 1.214, -0.7163), (-2.002, 1.338, 0.7423), (-1.546, 1.546, -0.7163), (-1.702, 1.702, 0.7423), (-1.214, 1.817, -0.7163), (-1.338, 2.002, 0.7423), (-0.8365, 2.019, -0.7163), (-0.9214, 2.224, 0.7423), (-0.4264, 2.144, -0.7163), (-0.4697, 2.361, 0.7423), (-5.526e-08, 3.001, 0.1178), (0.5855, 2.943, 0.1178), (1.148, 2.773, 0.1178), (1.667, 2.495, 0.1178), (2.122, 2.122, 0.1178), (2.495, 1.667, 0.1178), (2.773, 1.148, 0.1178), (2.943, 0.5855, 0.1178), (3.001, -9.23e-08, 0.1178), (2.943, -0.5855, 0.1178), (2.773, -1.148, 0.1178), (2.495, -1.667, 0.1178), (2.122, -2.122, 0.1178), (1.667, -2.495, 0.1178), (1.148, -2.773, 0.1178), (0.5855, -2.943, 0.1178), (-3.176e-07, -3.001, 0.1178), (-0.5855, -2.943, 0.1178), (-1.148, -2.773, 0.1178), (-1.667, -2.495, 0.1178), (-2.122, -2.122, 0.1178), (-2.495, -1.667, 0.1178), (-2.773, -1.148, 0.1178), (-2.943, -0.5855, 0.1178), (-3.001, 7.467e-08, 0.1178), (-2.943, 0.5855, 0.1178), (-2.773, 1.148, 0.1178), (-2.495, 1.667, 0.1178), (-2.122, 2.122, 0.1178), (-1.667, 2.495, 0.1178), (-1.148, 2.773, 0.1178), (-0.5855, 2.943, 0.1178), (-5.78e-08, 2.849, 0.3941), (0.5558, 2.794, 0.3941), (1.09, 2.632, 0.3941), (1.583, 2.369, 0.3941), (2.015, 2.015, 0.3941), (2.369, 1.583, 0.3941), (2.632, 1.09, 0.3941), (2.794, 0.5558, 0.3941), (2.849, -9.289e-08, 0.3941), (2.794, -0.5558, 0.3941), (2.632, -1.09, 0.3941), (2.369, -1.583, 0.3941), (2.015, -2.015, 0.3941), (1.583, -2.369, 0.3941), (1.09, -2.632, 0.3941), (0.5558, -2.794, 0.3941), (-3.069e-07, -2.849, 0.3941), (-0.5558, -2.794, 0.3941), (-1.09, -2.632, 0.3941), (-1.583, -2.369, 0.3941), (-2.015, -2.015, 0.3941), (-2.369, -1.583, 0.3941), (-2.632, -1.09, 0.3941), (-2.794, -0.5558, 0.3941), (-2.849, 6.562e-08, 0.3941), (-2.794, 0.5558, 0.3941), (-2.632, 1.09, 0.3941), (-2.369, 1.583, 0.3941), (-2.015, 2.015, 0.3941), (-1.583, 2.369, 0.3941), (-1.09, 2.632, 0.3941), (-0.5558, 2.794, 0.3941), (0.5365, 2.697, -0.2992), (1.052, 2.541, -0.2992), (1.528, 2.287, -0.2992), (1.945, 1.945, -0.2992), (2.287, 1.528, -0.2992), (2.541, 1.052, -0.2992), (2.697, 0.5365, -0.2992), (2.75, -8.896e-08, -0.2992), (2.697, -0.5365, -0.2992), (2.541, -1.052, -0.2992), (2.287, -1.528, -0.2992), (1.945, -1.945, -0.2992), (1.528, -2.287, -0.2992), (1.052, -2.541, -0.2992), (0.5365, -2.697, -0.2992), (-2.945e-07, -2.75, -0.2992), (-0.5365, -2.697, -0.2992), (-1.052, -2.541, -0.2992), (-1.528, -2.287, -0.2992), (-1.945, -1.945, -0.2992), (-2.287, -1.528, -0.2992), (-2.541, -1.052, -0.2992), (-2.697, -0.5365, -0.2992), (-2.75, 6.406e-08, -0.2992), (-2.697, 0.5365, -0.2992), (-2.541, 1.052, -0.2992), (-2.287, 1.528, -0.2992), (-1.945, 1.945, -0.2992), (-1.528, 2.287, -0.2992), (-1.052, 2.541, -0.2992), (-0.5365, 2.697, -0.2992), (-5.402e-08, 2.75, -0.2992)], [], [(96, 1, 3, 97), (97, 3, 5, 98), (98, 5, 7, 99), (99, 7, 9, 100), (100, 9, 11, 101), (101, 11, 13, 102), (102, 13, 15, 103), (103, 15, 17, 104), (104, 17, 19, 105), (105, 19, 21, 106), (106, 21, 23, 107), (107, 23, 25, 108), (108, 25, 27, 109), (109, 27, 29, 110), (110, 29, 31, 111), (111, 31, 33, 112), (112, 33, 35, 113), (113, 35, 37, 114), (114, 37, 39, 115), (115, 39, 41, 116), (116, 41, 43, 117), (117, 43, 45, 118), (118, 45, 47, 119), (119, 47, 49, 120), (120, 49, 51, 121), (121, 51, 53, 122), (122, 53, 55, 123), (123, 55, 57, 124), (124, 57, 59, 125), (125, 59, 61, 126), (158, 95, 64, 159), (126, 61, 63, 127), (127, 63, 1, 96), (157, 94, 95, 158), (156, 93, 94, 157), (155, 92, 93, 156), (154, 91, 92, 155), (153, 90, 91, 154), (152, 89, 90, 153), (151, 88, 89, 152), (150, 87, 88, 151), (149, 86, 87, 150), (148, 85, 86, 149), (147, 84, 85, 148), (146, 83, 84, 147), (145, 82, 83, 146), (144, 81, 82, 145), (143, 80, 81, 144), (142, 79, 80, 143), (141, 78, 79, 142), (140, 77, 78, 141), (139, 76, 77, 140), (138, 75, 76, 139), (137, 74, 75, 138), (136, 73, 74, 137), (135, 72, 73, 136), (134, 71, 72, 135), (133, 70, 71, 134), (132, 69, 70, 133), (131, 68, 69, 132), (130, 67, 68, 131), (129, 66, 67, 130), (128, 65, 66, 129), (159, 64, 65, 128), (95, 127, 96, 64), (94, 126, 127, 95), (93, 125, 126, 94), (92, 124, 125, 93), (91, 123, 124, 92), (90, 122, 123, 91), (89, 121, 122, 90), (88, 120, 121, 89), (87, 119, 120, 88), (86, 118, 119, 87), (85, 117, 118, 86), (84, 116, 117, 85), (83, 115, 116, 84), (82, 114, 115, 83), (81, 113, 114, 82), (80, 112, 113, 81), (79, 111, 112, 80), (78, 110, 111, 79), (77, 109, 110, 78), (76, 108, 109, 77), (75, 107, 108, 76), (74, 106, 107, 75), (73, 105, 106, 74), (72, 104, 105, 73), (71, 103, 104, 72), (70, 102, 103, 71), (69, 101, 102, 70), (68, 100, 101, 69), (67, 99, 100, 68), (66, 98, 99, 67), (65, 97, 98, 66), (64, 96, 97, 65), (0, 159, 128, 2), (2, 128, 129, 4), (4, 129, 130, 6), (6, 130, 131, 8), (8, 131, 132, 10), (10, 132, 133, 12), (12, 133, 134, 14), (14, 134, 135, 16), (16, 135, 136, 18), (18, 136, 137, 20), (20, 137, 138, 22), (22, 138, 139, 24), (24, 139, 140, 26), (26, 140, 141, 28), (28, 141, 142, 30), (30, 142, 143, 32), (32, 143, 144, 34), (34, 144, 145, 36), (36, 145, 146, 38), (38, 146, 147, 40), (40, 147, 148, 42), (42, 148, 149, 44), (44, 149, 150, 46), (46, 150, 151, 48), (48, 151, 152, 50), (50, 152, 153, 52), (52, 153, 154, 54), (54, 154, 155, 56), (56, 155, 156, 58), (58, 156, 157, 60), (60, 157, 158, 62), (62, 158, 159, 0)])
me_cylinder_002.polygons.foreach_set('use_smooth', [True] * 128)
_uv = me_cylinder_002.uv_layers.new(name='UVMap')
_uv.uv.foreach_set('vector', [1.0, 0.7674, 1.0, 1.0, 0.9688, 1.0, 0.9688, 0.7674, 0.9688, 0.7674, 0.9688, 1.0, 0.9375, 1.0, 0.9375, 0.7674, 0.9375, 0.7674, 0.9375, 1.0, 0.9062, 1.0, 0.9062, 0.7674, 0.9062, 0.7674, 0.9062, 1.0, 0.875, 1.0, 0.875, 0.7674, 0.875, 0.7674, 0.875, 1.0, 0.8438, 1.0, 0.8438, 0.7674, 0.8438, 0.7674, 0.8438, 1.0, 0.8125, 1.0, 0.8125, 0.7674, 0.8125, 0.7674, 0.8125, 1.0, 0.7812, 1.0, 0.7812, 0.7674, 0.7812, 0.7674, 0.7812, 1.0, 0.75, 1.0, 0.75, 0.7674, 0.75, 0.7674, 0.75, 1.0, 0.7188, 1.0, 0.7188, 0.7674, 0.7188, 0.7674, 0.7188, 1.0, 0.6875, 1.0, 0.6875, 0.7674, 0.6875, 0.7674, 0.6875, 1.0, 0.6562, 1.0, 0.6562, 0.7674, 0.6562, 0.7674, 0.6562, 1.0, 0.625, 1.0, 0.625, 0.7674, 0.625, 0.7674, 0.625, 1.0, 0.5938, 1.0, 0.5937, 0.7674, 0.5937, 0.7674, 0.5938, 1.0, 0.5625, 1.0, 0.5625, 0.7674, 0.5625, 0.7674, 0.5625, 1.0, 0.5312, 1.0, 0.5312, 0.7674, 0.5312, 0.7674, 0.5312, 1.0, 0.5, 1.0, 0.5, 0.7674, 0.5, 0.7674, 0.5, 1.0, 0.4688, 1.0, 0.4688, 0.7674, 0.4688, 0.7674, 0.4688, 1.0, 0.4375, 1.0, 0.4375, 0.7674, 0.4375, 0.7674, 0.4375, 1.0, 0.4062, 1.0, 0.4062, 0.7674, 0.4062, 0.7674, 0.4062, 1.0, 0.375, 1.0, 0.375, 0.7674, 0.375, 0.7674, 0.375, 1.0, 0.3438, 1.0, 0.3438, 0.7674, 0.3438, 0.7674, 0.3438, 1.0, 0.3125, 1.0, 0.3125, 0.7674, 0.3125, 0.7674, 0.3125, 1.0, 0.2812, 1.0, 0.2812, 0.7674, 0.2812, 0.7674, 0.2812, 1.0, 0.25, 1.0, 0.25, 0.7674, 0.25, 0.7674, 0.25, 1.0, 0.2188, 1.0, 0.2188, 0.7674, 0.2188, 0.7674, 0.2188, 1.0, 0.1875, 1.0, 0.1875, 0.7674, 0.1875, 0.7674, 0.1875, 1.0, 0.1562, 1.0, 0.1562, 0.7674, 0.1562, 0.7674, 0.1562, 1.0, 0.125, 1.0, 0.125, 0.7674, 0.125, 0.7674, 0.125, 1.0, 0.09375, 1.0, 0.09375, 0.7674, 0.09375, 0.7674, 0.09375, 1.0, 0.0625, 1.0, 0.0625, 0.7674, 0.03125, 0.2484, 0.03125, 0.5086, 0.0, 0.5086, 0.0, 0.2484, 0.0625, 0.7674, 0.0625, 1.0, 0.03125, 1.0, 0.03125, 0.7674, 0.03125, 0.7674, 0.03125, 1.0, 0.0, 1.0, 0.0, 0.7674, 0.0625, 0.2484, 0.0625, 0.5086, 0.03125, 0.5086, 0.03125, 0.2484, 0.09375, 0.2484, 0.09375, 0.5086, 0.0625, 0.5086, 0.0625, 0.2484, 0.125, 0.2484, 0.125, 0.5086, 0.09375, 0.5086, 0.09375, 0.2484, 0.1562, 0.2484, 0.1562, 0.5086, 0.125, 0.5086, 0.125, 0.2484, 0.1875, 0.2484, 0.1875, 0.5086, 0.1562, 0.5086, 0.1562, 0.2484, 0.2187, 0.2484, 0.2188, 0.5086, 0.1875, 0.5086, 0.1875, 0.2484, 0.25, 0.2484, 0.25, 0.5086, 0.2188, 0.5086, 0.2187, 0.2484, 0.2812, 0.2484, 0.2812, 0.5086, 0.25, 0.5086, 0.25, 0.2484, 0.3125, 0.2484, 0.3125, 0.5086, 0.2812, 0.5086, 0.2812, 0.2484, 0.3437, 0.2484, 0.3438, 0.5086, 0.3125, 0.5086, 0.3125, 0.2484, 0.375, 0.2484, 0.375, 0.5086, 0.3438, 0.5086, 0.3437, 0.2484, 0.4062, 0.2484, 0.4062, 0.5086, 0.375, 0.5086, 0.375, 0.2484, 0.4375, 0.2484, 0.4375, 0.5086, 0.4062, 0.5086, 0.4062, 0.2484, 0.4688, 0.2484, 0.4688, 0.5086, 0.4375, 0.5086, 0.4375, 0.2484, 0.5, 0.2484, 0.5, 0.5086, 0.4688, 0.5086, 0.4688, 0.2484, 0.5312, 0.2484, 0.5312, 0.5086, 0.5, 0.5086, 0.5, 0.2484, 0.5625, 0.2484, 0.5625, 0.5086, 0.5312, 0.5086, 0.5312, 0.2484, 0.5938, 0.2484, 0.5938, 0.5086, 0.5625, 0.5086, 0.5625, 0.2484, 0.625, 0.2484, 0.625, 0.5086, 0.5938, 0.5086, 0.5938, 0.2484, 0.6562, 0.2484, 0.6562, 0.5086, 0.625, 0.5086, 0.625, 0.2484, 0.6875, 0.2484, 0.6875, 0.5086, 0.6562, 0.5086, 0.6562, 0.2484, 0.7187, 0.2484, 0.7188, 0.5086, 0.6875, 0.5086, 0.6875, 0.2484, 0.75, 0.2484, 0.75, 0.5086, 0.7188, 0.5086, 0.7187, 0.2484, 0.7812, 0.2484, 0.7812, 0.5086, 0.75, 0.5086, 0.75, 0.2484, 0.8125, 0.2484, 0.8125, 0.5086, 0.7812, 0.5086, 0.7812, 0.2484, 0.8437, 0.2484, 0.8438, 0.5086, 0.8125, 0.5086, 0.8125, 0.2484, 0.875, 0.2484, 0.875, 0.5086, 0.8438, 0.5086, 0.8437, 0.2484, 0.9062, 0.2484, 0.9062, 0.5086, 0.875, 0.5086, 0.875, 0.2484, 0.9375, 0.2484, 0.9375, 0.5086, 0.9062, 0.5086, 0.9062, 0.2484, 0.9688, 0.2484, 0.9688, 0.5086, 0.9375, 0.5086, 0.9375, 0.2484, 1.0, 0.2484, 1.0, 0.5086, 0.9688, 0.5086, 0.9688, 0.2484, 0.03125, 0.5086, 0.03125, 0.7674, 0.0, 0.7674, 0.0, 0.5086, 0.0625, 0.5086, 0.0625, 0.7674, 0.03125, 0.7674, 0.03125, 0.5086, 0.09375, 0.5086, 0.09375, 0.7674, 0.0625, 0.7674, 0.0625, 0.5086, 0.125, 0.5086, 0.125, 0.7674, 0.09375, 0.7674, 0.09375, 0.5086, 0.1562, 0.5086, 0.1562, 0.7674, 0.125, 0.7674, 0.125, 0.5086, 0.1875, 0.5086, 0.1875, 0.7674, 0.1562, 0.7674, 0.1562, 0.5086, 0.2188, 0.5086, 0.2188, 0.7674, 0.1875, 0.7674, 0.1875, 0.5086, 0.25, 0.5086, 0.25, 0.7674, 0.2188, 0.7674, 0.2188, 0.5086, 0.2812, 0.5086, 0.2812, 0.7674, 0.25, 0.7674, 0.25, 0.5086, 0.3125, 0.5086, 0.3125, 0.7674, 0.2812, 0.7674, 0.2812, 0.5086, 0.3438, 0.5086, 0.3438, 0.7674, 0.3125, 0.7674, 0.3125, 0.5086, 0.375, 0.5086, 0.375, 0.7674, 0.3438, 0.7674, 0.3438, 0.5086, 0.4062, 0.5086, 0.4062, 0.7674, 0.375, 0.7674, 0.375, 0.5086, 0.4375, 0.5086, 0.4375, 0.7674, 0.4062, 0.7674, 0.4062, 0.5086, 0.4688, 0.5086, 0.4688, 0.7674, 0.4375, 0.7674, 0.4375, 0.5086, 0.5, 0.5086, 0.5, 0.7674, 0.4688, 0.7674, 0.4688, 0.5086, 0.5312, 0.5086, 0.5312, 0.7674, 0.5, 0.7674, 0.5, 0.5086, 0.5625, 0.5086, 0.5625, 0.7674, 0.5312, 0.7674, 0.5312, 0.5086, 0.5938, 0.5086, 0.5937, 0.7674, 0.5625, 0.7674, 0.5625, 0.5086, 0.625, 0.5086, 0.625, 0.7674, 0.5937, 0.7674, 0.5938, 0.5086, 0.6562, 0.5086, 0.6562, 0.7674, 0.625, 0.7674, 0.625, 0.5086, 0.6875, 0.5086, 0.6875, 0.7674, 0.6562, 0.7674, 0.6562, 0.5086, 0.7188, 0.5086, 0.7188, 0.7674, 0.6875, 0.7674, 0.6875, 0.5086, 0.75, 0.5086, 0.75, 0.7674, 0.7188, 0.7674, 0.7188, 0.5086, 0.7812, 0.5086, 0.7812, 0.7674, 0.75, 0.7674, 0.75, 0.5086, 0.8125, 0.5086, 0.8125, 0.7674, 0.7812, 0.7674, 0.7812, 0.5086, 0.8438, 0.5086, 0.8438, 0.7674, 0.8125, 0.7674, 0.8125, 0.5086, 0.875, 0.5086, 0.875, 0.7674, 0.8438, 0.7674, 0.8438, 0.5086, 0.9062, 0.5086, 0.9062, 0.7674, 0.875, 0.7674, 0.875, 0.5086, 0.9375, 0.5086, 0.9375, 0.7674, 0.9062, 0.7674, 0.9062, 0.5086, 0.9688, 0.5086, 0.9688, 0.7674, 0.9375, 0.7674, 0.9375, 0.5086, 1.0, 0.5086, 1.0, 0.7674, 0.9688, 0.7674, 0.9688, 0.5086, 1.0, 0.0, 1.0, 0.2484, 0.9688, 0.2484, 0.9688, 0.0, 0.9688, 0.0, 0.9688, 0.2484, 0.9375, 0.2484, 0.9375, 0.0, 0.9375, 0.0, 0.9375, 0.2484, 0.9062, 0.2484, 0.9062, 0.0, 0.9062, 0.0, 0.9062, 0.2484, 0.875, 0.2484, 0.875, 0.0, 0.875, 0.0, 0.875, 0.2484, 0.8437, 0.2484, 0.8438, 0.0, 0.8438, 0.0, 0.8437, 0.2484, 0.8125, 0.2484, 0.8125, 0.0, 0.8125, 0.0, 0.8125, 0.2484, 0.7812, 0.2484, 0.7812, 0.0, 0.7812, 0.0, 0.7812, 0.2484, 0.75, 0.2484, 0.75, 0.0, 0.75, 0.0, 0.75, 0.2484, 0.7187, 0.2484, 0.7188, 0.0, 0.7188, 0.0, 0.7187, 0.2484, 0.6875, 0.2484, 0.6875, 0.0, 0.6875, 0.0, 0.6875, 0.2484, 0.6562, 0.2484, 0.6562, 0.0, 0.6562, 0.0, 0.6562, 0.2484, 0.625, 0.2484, 0.625, 0.0, 0.625, 0.0, 0.625, 0.2484, 0.5938, 0.2484, 0.5938, 0.0, 0.5938, 0.0, 0.5938, 0.2484, 0.5625, 0.2484, 0.5625, 0.0, 0.5625, 0.0, 0.5625, 0.2484, 0.5312, 0.2484, 0.5312, 0.0, 0.5312, 0.0, 0.5312, 0.2484, 0.5, 0.2484, 0.5, 0.0, 0.5, 0.0, 0.5, 0.2484, 0.4688, 0.2484, 0.4688, 0.0, 0.4688, 0.0, 0.4688, 0.2484, 0.4375, 0.2484, 0.4375, 0.0, 0.4375, 0.0, 0.4375, 0.2484, 0.4062, 0.2484, 0.4062, 0.0, 0.4062, 0.0, 0.4062, 0.2484, 0.375, 0.2484, 0.375, 0.0, 0.375, 0.0, 0.375, 0.2484, 0.3437, 0.2484, 0.3438, 0.0, 0.3438, 0.0, 0.3437, 0.2484, 0.3125, 0.2484, 0.3125, 0.0, 0.3125, 0.0, 0.3125, 0.2484, 0.2812, 0.2484, 0.2812, 0.0, 0.2812, 0.0, 0.2812, 0.2484, 0.25, 0.2484, 0.25, 0.0, 0.25, 0.0, 0.25, 0.2484, 0.2187, 0.2484, 0.2188, 0.0, 0.2188, 0.0, 0.2187, 0.2484, 0.1875, 0.2484, 0.1875, 0.0, 0.1875, 0.0, 0.1875, 0.2484, 0.1562, 0.2484, 0.1562, 0.0, 0.1562, 0.0, 0.1562, 0.2484, 0.125, 0.2484, 0.125, 0.0, 0.125, 0.0, 0.125, 0.2484, 0.09375, 0.2484, 0.09375, 0.0, 0.09375, 0.0, 0.09375, 0.2484, 0.0625, 0.2484, 0.0625, 0.0, 0.0625, 0.0, 0.0625, 0.2484, 0.03125, 0.2484, 0.03125, 0.0, 0.03125, 0.0, 0.03125, 0.2484, 0.0, 0.2484, 0.0, 0.0])
me_cylinder_002.use_remesh_fix_poles = True
me_cylinder_002.use_remesh_preserve_attributes = False
me_cylinder_002.update()

# ---- objects
ob_tornadobody02 = bpy.data.objects.new('TornadoBody02', me_cylinder_001)
ob_tornadoring02 = bpy.data.objects.new('TornadoRing02', me_cylinder_002)

# ---- transforms, parenting, visibility, modifiers, constraints
ob_tornadobody02.location = (0.0, 0.0, 0.0)
ob_tornadoring02.location = (0.0, 0.0, 0.0)

# ---- collection membership
scene.collection.objects.link(ob_tornadobody02)
scene.collection.objects.link(ob_tornadoring02)

# ---- scene / render settings (as saved in the file)
scene.frame_start = 1; scene.frame_end = 250; scene.frame_set(72)
scene.render.engine = 'BLENDER_EEVEE_NEXT'
scene.cycles.sampling_pattern = 'TABULATED_SOBOL'
scene.cycles.use_light_tree = False
scene.view_settings.view_transform = 'Filmic'
bpy.context.view_layer.update()

# ---- added for rendering (the .blend has no active camera and no usable light): camera, sun
cam_auto = bpy.data.cameras.new('AutoCamera')
cam_auto.lens = 50.0
cam_auto.sensor_width = 36.0
cam_auto.clip_end = 1000.0
ob_auto_camera = bpy.data.objects.new('AutoCamera', cam_auto)
scene.collection.objects.link(ob_auto_camera)
ob_auto_camera.location = (13.6535, -16.3026, 16.0647)
ob_auto_camera.rotation_euler = (1.09748, -7.21219e-08, 0.694738)
scene.camera = ob_auto_camera
light_auto_sun = bpy.data.lights.new('AutoSun', 'SUN')
light_auto_sun.energy = 3.0
light_auto_sun.angle = 0.0523599
ob_auto_sun = bpy.data.objects.new('AutoSun', light_auto_sun)
scene.collection.objects.link(ob_auto_sun)
ob_auto_sun.rotation_euler = (0.872665, 0.174533, 0.523599)
bpy.context.view_layer.update()

